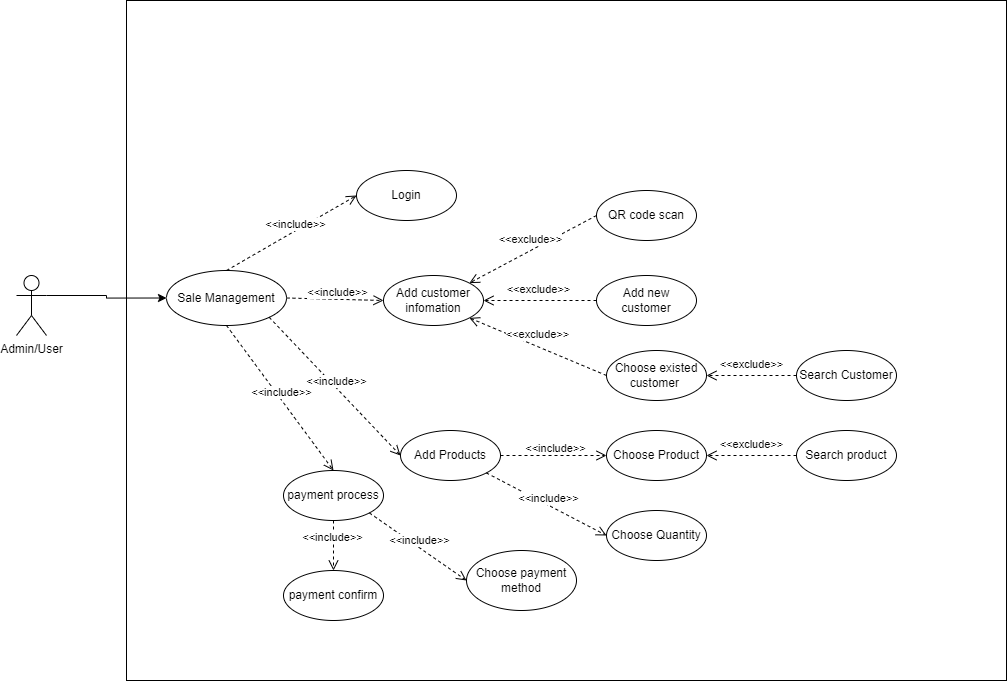

The diagram above was exported from draw.io. Its source (the exported page's mxGraphModel, read from the mxfile embedded in the PNG):
<mxGraphModel dx="1134" dy="589" grid="1" gridSize="10" guides="1" tooltips="1" connect="1" arrows="1" fold="1" page="1" pageScale="1" pageWidth="827" pageHeight="1169" math="0" shadow="0">
  <root>
    <mxCell id="0" />
    <mxCell id="1" parent="0" />
    <mxCell id="RUuA4V9LKKbMewalx2lY-45" value="" style="rounded=0;whiteSpace=wrap;html=1;" vertex="1" parent="1">
      <mxGeometry x="140" y="60" width="880" height="680" as="geometry" />
    </mxCell>
    <mxCell id="RUuA4V9LKKbMewalx2lY-5" style="edgeStyle=orthogonalEdgeStyle;rounded=0;orthogonalLoop=1;jettySize=auto;html=1;exitX=1;exitY=0.3333333333333333;exitDx=0;exitDy=0;exitPerimeter=0;entryX=0;entryY=0.5;entryDx=0;entryDy=0;" edge="1" parent="1" source="RUuA4V9LKKbMewalx2lY-1" target="RUuA4V9LKKbMewalx2lY-2">
      <mxGeometry relative="1" as="geometry">
        <mxPoint x="100" y="350" as="targetPoint" />
      </mxGeometry>
    </mxCell>
    <mxCell id="RUuA4V9LKKbMewalx2lY-1" value="Admin/User" style="shape=umlActor;verticalLabelPosition=bottom;verticalAlign=top;html=1;outlineConnect=0;" vertex="1" parent="1">
      <mxGeometry x="30" y="335" width="30" height="60" as="geometry" />
    </mxCell>
    <mxCell id="RUuA4V9LKKbMewalx2lY-2" value="Sale Management" style="ellipse;whiteSpace=wrap;html=1;" vertex="1" parent="1">
      <mxGeometry x="180" y="330" width="120" height="55" as="geometry" />
    </mxCell>
    <mxCell id="RUuA4V9LKKbMewalx2lY-6" value="&amp;lt;&amp;lt;include&amp;gt;&amp;gt;" style="html=1;verticalAlign=bottom;endArrow=open;dashed=1;endSize=8;curved=0;rounded=0;exitX=0.5;exitY=0;exitDx=0;exitDy=0;entryX=0;entryY=0.5;entryDx=0;entryDy=0;" edge="1" parent="1" source="RUuA4V9LKKbMewalx2lY-2" target="RUuA4V9LKKbMewalx2lY-7">
      <mxGeometry x="0.0291" y="-2" relative="1" as="geometry">
        <mxPoint x="250" y="300.52631578947376" as="sourcePoint" />
        <mxPoint x="390" y="330" as="targetPoint" />
        <mxPoint x="1" as="offset" />
      </mxGeometry>
    </mxCell>
    <mxCell id="RUuA4V9LKKbMewalx2lY-7" value="Login" style="ellipse;whiteSpace=wrap;html=1;" vertex="1" parent="1">
      <mxGeometry x="370" y="230" width="100" height="50" as="geometry" />
    </mxCell>
    <mxCell id="RUuA4V9LKKbMewalx2lY-9" value="&amp;lt;&amp;lt;exclude&amp;gt;&amp;gt;" style="html=1;verticalAlign=bottom;endArrow=open;dashed=1;endSize=8;curved=0;rounded=0;exitX=0;exitY=0.5;exitDx=0;exitDy=0;" edge="1" parent="1" target="RUuA4V9LKKbMewalx2lY-13" source="RUuA4V9LKKbMewalx2lY-10">
      <mxGeometry x="0.0291" y="-2" relative="1" as="geometry">
        <mxPoint x="310" y="360" as="sourcePoint" />
        <mxPoint x="400" y="340" as="targetPoint" />
        <mxPoint x="1" as="offset" />
      </mxGeometry>
    </mxCell>
    <mxCell id="RUuA4V9LKKbMewalx2lY-10" value="Add new customer" style="ellipse;whiteSpace=wrap;html=1;" vertex="1" parent="1">
      <mxGeometry x="610" y="335" width="100" height="50" as="geometry" />
    </mxCell>
    <mxCell id="RUuA4V9LKKbMewalx2lY-11" value="Choose existed customer&amp;nbsp;" style="ellipse;whiteSpace=wrap;html=1;" vertex="1" parent="1">
      <mxGeometry x="620" y="410" width="100" height="50" as="geometry" />
    </mxCell>
    <mxCell id="RUuA4V9LKKbMewalx2lY-12" value="&amp;lt;&amp;lt;exclude&amp;gt;&amp;gt;" style="html=1;verticalAlign=bottom;endArrow=open;dashed=1;endSize=8;curved=0;rounded=0;exitX=0;exitY=0.5;exitDx=0;exitDy=0;entryX=1;entryY=1;entryDx=0;entryDy=0;" edge="1" parent="1" source="RUuA4V9LKKbMewalx2lY-11" target="RUuA4V9LKKbMewalx2lY-13">
      <mxGeometry x="0.0291" y="-2" relative="1" as="geometry">
        <mxPoint x="394" y="422" as="sourcePoint" />
        <mxPoint x="280" y="420" as="targetPoint" />
        <mxPoint x="1" as="offset" />
      </mxGeometry>
    </mxCell>
    <mxCell id="RUuA4V9LKKbMewalx2lY-13" value="Add customer infomation" style="ellipse;whiteSpace=wrap;html=1;" vertex="1" parent="1">
      <mxGeometry x="397" y="335" width="100" height="50" as="geometry" />
    </mxCell>
    <mxCell id="RUuA4V9LKKbMewalx2lY-16" value="&amp;lt;&amp;lt;include&amp;gt;&amp;gt;" style="html=1;verticalAlign=bottom;endArrow=open;dashed=1;endSize=8;curved=0;rounded=0;exitX=1;exitY=0.5;exitDx=0;exitDy=0;entryX=0;entryY=0.5;entryDx=0;entryDy=0;" edge="1" parent="1" source="RUuA4V9LKKbMewalx2lY-2" target="RUuA4V9LKKbMewalx2lY-13">
      <mxGeometry x="0.0291" y="-2" relative="1" as="geometry">
        <mxPoint x="250" y="340" as="sourcePoint" />
        <mxPoint x="380" y="265" as="targetPoint" />
        <mxPoint x="1" as="offset" />
      </mxGeometry>
    </mxCell>
    <mxCell id="RUuA4V9LKKbMewalx2lY-18" value="QR code scan" style="ellipse;whiteSpace=wrap;html=1;" vertex="1" parent="1">
      <mxGeometry x="610" y="250" width="100" height="50" as="geometry" />
    </mxCell>
    <mxCell id="RUuA4V9LKKbMewalx2lY-19" value="&amp;lt;&amp;lt;exclude&amp;gt;&amp;gt;" style="html=1;verticalAlign=bottom;endArrow=open;dashed=1;endSize=8;curved=0;rounded=0;exitX=0;exitY=0.5;exitDx=0;exitDy=0;entryX=1;entryY=0;entryDx=0;entryDy=0;" edge="1" parent="1" source="RUuA4V9LKKbMewalx2lY-18" target="RUuA4V9LKKbMewalx2lY-13">
      <mxGeometry x="0.0291" y="-2" relative="1" as="geometry">
        <mxPoint x="603" y="280" as="sourcePoint" />
        <mxPoint x="490" y="280" as="targetPoint" />
        <mxPoint x="1" as="offset" />
      </mxGeometry>
    </mxCell>
    <mxCell id="RUuA4V9LKKbMewalx2lY-22" value="Add Products" style="ellipse;whiteSpace=wrap;html=1;" vertex="1" parent="1">
      <mxGeometry x="414" y="490" width="100" height="50" as="geometry" />
    </mxCell>
    <mxCell id="RUuA4V9LKKbMewalx2lY-23" value="&amp;lt;&amp;lt;include&amp;gt;&amp;gt;" style="html=1;verticalAlign=bottom;endArrow=open;dashed=1;endSize=8;curved=0;rounded=0;exitX=1;exitY=1;exitDx=0;exitDy=0;entryX=0;entryY=0.5;entryDx=0;entryDy=0;" edge="1" parent="1" target="RUuA4V9LKKbMewalx2lY-22" source="RUuA4V9LKKbMewalx2lY-2">
      <mxGeometry x="0.0291" y="-2" relative="1" as="geometry">
        <mxPoint x="320" y="378" as="sourcePoint" />
        <mxPoint x="400" y="285" as="targetPoint" />
        <mxPoint x="1" as="offset" />
      </mxGeometry>
    </mxCell>
    <mxCell id="RUuA4V9LKKbMewalx2lY-24" value="Choose Product" style="ellipse;whiteSpace=wrap;html=1;" vertex="1" parent="1">
      <mxGeometry x="620" y="490" width="100" height="50" as="geometry" />
    </mxCell>
    <mxCell id="RUuA4V9LKKbMewalx2lY-25" value="&amp;lt;&amp;lt;include&amp;gt;&amp;gt;" style="html=1;verticalAlign=bottom;endArrow=open;dashed=1;endSize=8;curved=0;rounded=0;exitX=1;exitY=0.5;exitDx=0;exitDy=0;entryX=0;entryY=0.5;entryDx=0;entryDy=0;" edge="1" parent="1" target="RUuA4V9LKKbMewalx2lY-24" source="RUuA4V9LKKbMewalx2lY-22">
      <mxGeometry x="0.0291" y="-2" relative="1" as="geometry">
        <mxPoint x="293" y="387" as="sourcePoint" />
        <mxPoint x="410" y="295" as="targetPoint" />
        <mxPoint x="1" as="offset" />
      </mxGeometry>
    </mxCell>
    <mxCell id="RUuA4V9LKKbMewalx2lY-28" value="Choose Quantity" style="ellipse;whiteSpace=wrap;html=1;" vertex="1" parent="1">
      <mxGeometry x="620" y="570" width="100" height="50" as="geometry" />
    </mxCell>
    <mxCell id="RUuA4V9LKKbMewalx2lY-30" value="&amp;lt;&amp;lt;include&amp;gt;&amp;gt;" style="html=1;verticalAlign=bottom;endArrow=open;dashed=1;endSize=8;curved=0;rounded=0;exitX=1;exitY=1;exitDx=0;exitDy=0;entryX=0;entryY=0.5;entryDx=0;entryDy=0;" edge="1" parent="1" source="RUuA4V9LKKbMewalx2lY-22" target="RUuA4V9LKKbMewalx2lY-28">
      <mxGeometry x="0.0291" y="-2" relative="1" as="geometry">
        <mxPoint x="524" y="525" as="sourcePoint" />
        <mxPoint x="630" y="525" as="targetPoint" />
        <mxPoint x="1" as="offset" />
      </mxGeometry>
    </mxCell>
    <mxCell id="RUuA4V9LKKbMewalx2lY-31" value="Search product" style="ellipse;whiteSpace=wrap;html=1;" vertex="1" parent="1">
      <mxGeometry x="810" y="490" width="100" height="50" as="geometry" />
    </mxCell>
    <mxCell id="RUuA4V9LKKbMewalx2lY-34" value="Search Customer" style="ellipse;whiteSpace=wrap;html=1;" vertex="1" parent="1">
      <mxGeometry x="810" y="410" width="100" height="50" as="geometry" />
    </mxCell>
    <mxCell id="RUuA4V9LKKbMewalx2lY-36" value="&amp;lt;&amp;lt;exclude&amp;gt;&amp;gt;" style="html=1;verticalAlign=bottom;endArrow=open;dashed=1;endSize=8;curved=0;rounded=0;exitX=0;exitY=0.5;exitDx=0;exitDy=0;entryX=1;entryY=0.5;entryDx=0;entryDy=0;" edge="1" parent="1" source="RUuA4V9LKKbMewalx2lY-34" target="RUuA4V9LKKbMewalx2lY-11">
      <mxGeometry x="0.0291" y="-2" relative="1" as="geometry">
        <mxPoint x="823" y="408.82" as="sourcePoint" />
        <mxPoint x="710" y="408.82" as="targetPoint" />
        <mxPoint x="1" as="offset" />
      </mxGeometry>
    </mxCell>
    <mxCell id="RUuA4V9LKKbMewalx2lY-37" value="&amp;lt;&amp;lt;exclude&amp;gt;&amp;gt;" style="html=1;verticalAlign=bottom;endArrow=open;dashed=1;endSize=8;curved=0;rounded=0;exitX=0;exitY=0.5;exitDx=0;exitDy=0;entryX=1;entryY=0.5;entryDx=0;entryDy=0;" edge="1" parent="1" source="RUuA4V9LKKbMewalx2lY-31" target="RUuA4V9LKKbMewalx2lY-24">
      <mxGeometry x="0.0291" y="-2" relative="1" as="geometry">
        <mxPoint x="810.0000000000039" y="560" as="sourcePoint" />
        <mxPoint x="719.9999999999995" y="560" as="targetPoint" />
        <mxPoint x="1" as="offset" />
      </mxGeometry>
    </mxCell>
    <mxCell id="RUuA4V9LKKbMewalx2lY-39" value="payment process" style="ellipse;whiteSpace=wrap;html=1;" vertex="1" parent="1">
      <mxGeometry x="297" y="530" width="100" height="50" as="geometry" />
    </mxCell>
    <mxCell id="RUuA4V9LKKbMewalx2lY-40" value="&amp;lt;&amp;lt;include&amp;gt;&amp;gt;" style="html=1;verticalAlign=bottom;endArrow=open;dashed=1;endSize=8;curved=0;rounded=0;exitX=0.5;exitY=1;exitDx=0;exitDy=0;entryX=0.5;entryY=0;entryDx=0;entryDy=0;" edge="1" parent="1" source="RUuA4V9LKKbMewalx2lY-2" target="RUuA4V9LKKbMewalx2lY-39">
      <mxGeometry x="0.0291" y="-2" relative="1" as="geometry">
        <mxPoint x="293" y="387" as="sourcePoint" />
        <mxPoint x="424" y="525" as="targetPoint" />
        <mxPoint x="1" as="offset" />
      </mxGeometry>
    </mxCell>
    <mxCell id="RUuA4V9LKKbMewalx2lY-41" value="Choose payment method" style="ellipse;whiteSpace=wrap;html=1;" vertex="1" parent="1">
      <mxGeometry x="480" y="610" width="110" height="60" as="geometry" />
    </mxCell>
    <mxCell id="RUuA4V9LKKbMewalx2lY-42" value="&amp;lt;&amp;lt;include&amp;gt;&amp;gt;" style="html=1;verticalAlign=bottom;endArrow=open;dashed=1;endSize=8;curved=0;rounded=0;exitX=1;exitY=1;exitDx=0;exitDy=0;entryX=0;entryY=0.5;entryDx=0;entryDy=0;" edge="1" parent="1" source="RUuA4V9LKKbMewalx2lY-39" target="RUuA4V9LKKbMewalx2lY-41">
      <mxGeometry x="0.0291" y="-2" relative="1" as="geometry">
        <mxPoint x="366" y="620" as="sourcePoint" />
        <mxPoint x="497" y="758" as="targetPoint" />
        <mxPoint x="1" as="offset" />
      </mxGeometry>
    </mxCell>
    <mxCell id="RUuA4V9LKKbMewalx2lY-43" value="payment confirm" style="ellipse;whiteSpace=wrap;html=1;" vertex="1" parent="1">
      <mxGeometry x="297" y="630" width="100" height="50" as="geometry" />
    </mxCell>
    <mxCell id="RUuA4V9LKKbMewalx2lY-44" value="&amp;lt;&amp;lt;include&amp;gt;&amp;gt;" style="html=1;verticalAlign=bottom;endArrow=open;dashed=1;endSize=8;curved=0;rounded=0;exitX=0.5;exitY=1;exitDx=0;exitDy=0;entryX=0.5;entryY=0;entryDx=0;entryDy=0;" edge="1" parent="1" source="RUuA4V9LKKbMewalx2lY-39" target="RUuA4V9LKKbMewalx2lY-43">
      <mxGeometry x="0.0291" y="-2" relative="1" as="geometry">
        <mxPoint x="392" y="583" as="sourcePoint" />
        <mxPoint x="490" y="650" as="targetPoint" />
        <mxPoint x="1" as="offset" />
      </mxGeometry>
    </mxCell>
  </root>
</mxGraphModel>